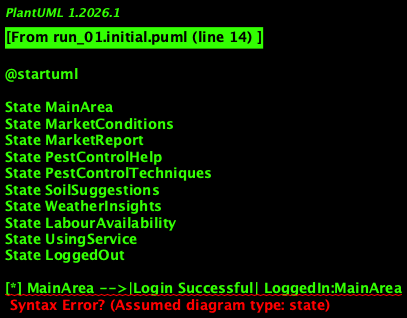

The diagram above was rendered by PlantUML. Its source (embedded in the PNG):
@startuml

State MainArea
State MarketConditions
State MarketReport
State PestControlHelp
State PestControlTechniques
State SoilSuggestions
State WeatherInsights
State LabourAvailability
State UsingService
State LoggedOut

[*] MainArea -->|Login Successful| LoggedIn:MainArea
LoggedIn:MainArea -->|Select Option| MainArea
MainArea -->|Select Market Conditions| MarketConditions
MarketConditions -->|Show Market Conditions| MarketReport
MainArea -->|Select Pest Control Help| PestControlHelp
PestControlHelp -->|Provide Photo| PestControlTechniques
MainArea -->|Provide Soil Information| SoilSuggestions
MainArea -->|Provide Location| WeatherInsights
MainArea -->|Provide Location| LabourAvailability
UsingService -->|Continue Using Service| MainArea
LoggedIn:MainArea -->|Logout| LoggedOut

@enduml